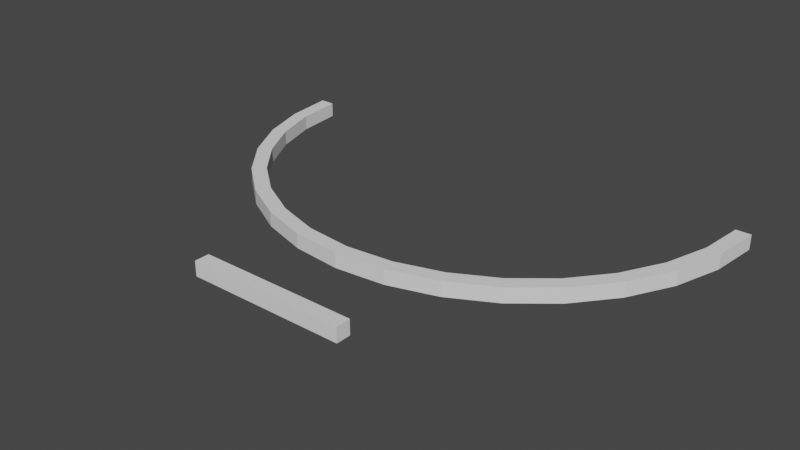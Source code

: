 # Source: deform.blend  (saved by Blender 3.0.42; exported with 4.5.12 LTS)
import bpy
from mathutils import Matrix  # noqa: F401  (used for matrix-valued properties, if any)

bpy.ops.wm.read_factory_settings(use_empty=True)
scene = bpy.context.scene
scene.name = 'Scene'

# ---- collections
col_collection = bpy.data.collections.new('Collection'); scene.collection.children.link(col_collection)

# ---- world
world_world = bpy.data.worlds.new('World'); scene.world = world_world
world_world.use_nodes = True; world_world.node_tree.nodes.clear()
_N = world_world.node_tree.nodes; _L = world_world.node_tree.links
n0 = _N.new('ShaderNodeOutputWorld'); n0.name = 'World Output'; n0.location = (300, 300)
n1 = _N.new('ShaderNodeBackground'); n1.name = 'Background'; n1.location = (10, 300)
n1.inputs[0].default_value = (0.05088, 0.05088, 0.05088, 1.0)
_L.new(n1.outputs[0], n0.inputs[0])
n0.is_active_output = True
world_world.color = (0.05088, 0.05088, 0.05088)
world_world.use_sun_shadow = False
world_world.sun_shadow_jitter_overblur = 0.0

# ---- meshes
me_cube = bpy.data.meshes.new('Cube')
me_cube.from_pydata([(-1.0, -1.0, -1.0), (-1.0, -1.0, 1.0), (-1.0, 1.0, -1.0), (-1.0, 1.0, 1.0), (1.0, -1.0, -1.0), (1.0, -1.0, 1.0), (1.0, 1.0, -1.0), (1.0, 1.0, 1.0), (0.0, 1.0, -1.0), (0.0, 1.0, 1.0), (0.0, -1.0, -1.0), (0.0, -1.0, 1.0), (-0.5, 1.0, -1.0), (-0.5, -1.0, 1.0), (-0.5, 1.0, 1.0), (-0.5, -1.0, -1.0), (0.5, 1.0, 1.0), (0.5, -1.0, -1.0), (0.5, 1.0, -1.0), (0.5, -1.0, 1.0), (0.25, 1.0, -1.0), (0.25, -1.0, 1.0), (0.25, 1.0, 1.0), (0.25, -1.0, -1.0), (0.75, 1.0, 1.0), (0.75, -1.0, -1.0), (0.75, 1.0, -1.0), (0.75, -1.0, 1.0), (-0.75, 1.0, -1.0), (-0.75, -1.0, 1.0), (-0.75, 1.0, 1.0), (-0.75, -1.0, -1.0), (-0.25, 1.0, 1.0), (-0.25, -1.0, -1.0), (-0.25, 1.0, -1.0), (-0.25, -1.0, 1.0), (0.375, 1.0, 1.0), (0.375, -1.0, -1.0), (0.375, 1.0, -1.0), (0.375, -1.0, 1.0), (0.625, 1.0, -1.0), (0.625, -1.0, 1.0), (0.625, 1.0, 1.0), (0.625, -1.0, -1.0), (0.875, 1.0, 1.0), (0.875, -1.0, -1.0), (0.875, 1.0, -1.0), (0.875, -1.0, 1.0), (-0.625, 1.0, 1.0), (-0.625, -1.0, -1.0), (-0.625, 1.0, -1.0), (-0.625, -1.0, 1.0), (-0.875, 1.0, -1.0), (-0.875, -1.0, 1.0), (-0.875, 1.0, 1.0), (-0.875, -1.0, -1.0), (-0.375, 1.0, -1.0), (-0.375, -1.0, 1.0), (-0.375, 1.0, 1.0), (-0.375, -1.0, -1.0), (-0.125, 1.0, 1.0), (-0.125, -1.0, -1.0), (-0.125, 1.0, -1.0), (-0.125, -1.0, 1.0), (0.125, 1.0, -1.0), (0.125, -1.0, 1.0), (0.125, 1.0, 1.0), (0.125, -1.0, -1.0)], [], [(0, 1, 3, 2), (46, 44, 7, 6), (6, 7, 5, 4), (55, 53, 1, 0), (46, 6, 4, 45), (54, 3, 1, 53), (66, 9, 11, 65), (62, 8, 10, 61), (67, 65, 11, 10), (62, 60, 9, 8), (50, 48, 14, 12), (50, 12, 15, 49), (58, 14, 13, 57), (59, 57, 13, 15), (43, 41, 19, 17), (42, 16, 19, 41), (38, 18, 17, 37), (38, 36, 16, 18), (64, 66, 22, 20), (64, 20, 23, 67), (37, 39, 21, 23), (36, 22, 21, 39), (44, 24, 27, 47), (45, 47, 27, 25), (40, 26, 25, 43), (40, 42, 24, 26), (52, 28, 31, 55), (52, 54, 30, 28), (48, 30, 29, 51), (49, 51, 29, 31), (61, 63, 35, 33), (60, 32, 35, 63), (56, 58, 32, 34), (56, 34, 33, 59), (16, 36, 39, 19), (17, 19, 39, 37), (20, 22, 36, 38), (20, 38, 37, 23), (18, 16, 42, 40), (18, 40, 43, 17), (24, 42, 41, 27), (25, 27, 41, 43), (4, 5, 47, 45), (7, 44, 47, 5), (26, 46, 45, 25), (26, 24, 44, 46), (15, 13, 51, 49), (14, 48, 51, 13), (28, 50, 49, 31), (28, 30, 48, 50), (2, 3, 54, 52), (2, 52, 55, 0), (30, 54, 53, 29), (31, 29, 53, 55), (12, 56, 59, 15), (12, 14, 58, 56), (33, 35, 57, 59), (32, 58, 57, 35), (9, 60, 63, 11), (10, 11, 63, 61), (34, 32, 60, 62), (34, 62, 61, 33), (8, 64, 67, 10), (8, 9, 66, 64), (23, 21, 65, 67), (22, 66, 65, 21)])
_uv = me_cube.uv_layers.new(name='UVMap')
_uv.uv.foreach_set('vector', [0.375, 0.0, 0.625, 0.0, 0.625, 0.25, 0.375, 0.25, 0.375, 0.4844, 0.625, 0.4844, 0.625, 0.5, 0.375, 0.5, 0.375, 0.5, 0.625, 0.5, 0.625, 0.75, 0.375, 0.75, 0.375, 0.9844, 0.625, 0.9844, 0.625, 1.0, 0.375, 1.0, 0.3594, 0.5, 0.375, 0.5, 0.375, 0.75, 0.3594, 0.75, 0.8594, 0.5, 0.875, 0.5, 0.875, 0.75, 0.8594, 0.75, 0.7344, 0.5, 0.75, 0.5, 0.75, 0.75, 0.7344, 0.75, 0.2344, 0.5, 0.25, 0.5, 0.25, 0.75, 0.2344, 0.75, 0.375, 0.8594, 0.625, 0.8594, 0.625, 0.875, 0.375, 0.875, 0.375, 0.3594, 0.625, 0.3594, 0.625, 0.375, 0.375, 0.375, 0.375, 0.2969, 0.625, 0.2969, 0.625, 0.3125, 0.375, 0.3125, 0.1719, 0.5, 0.1875, 0.5, 0.1875, 0.75, 0.1719, 0.75, 0.7969, 0.5, 0.8125, 0.5, 0.8125, 0.75, 0.7969, 0.75, 0.375, 0.9219, 0.625, 0.9219, 0.625, 0.9375, 0.375, 0.9375, 0.375, 0.7969, 0.625, 0.7969, 0.625, 0.8125, 0.375, 0.8125, 0.6719, 0.5, 0.6875, 0.5, 0.6875, 0.75, 0.6719, 0.75, 0.2969, 0.5, 0.3125, 0.5, 0.3125, 0.75, 0.2969, 0.75, 0.375, 0.4219, 0.625, 0.4219, 0.625, 0.4375, 0.375, 0.4375, 0.375, 0.3906, 0.625, 0.3906, 0.625, 0.4062, 0.375, 0.4062, 0.2656, 0.5, 0.2812, 0.5, 0.2812, 0.75, 0.2656, 0.75, 0.375, 0.8281, 0.625, 0.8281, 0.625, 0.8438, 0.375, 0.8438, 0.7031, 0.5, 0.7188, 0.5, 0.7188, 0.75, 0.7031, 0.75, 0.6406, 0.5, 0.6562, 0.5, 0.6562, 0.75, 0.6406, 0.75, 0.375, 0.7656, 0.625, 0.7656, 0.625, 0.7812, 0.375, 0.7812, 0.3281, 0.5, 0.3438, 0.5, 0.3438, 0.75, 0.3281, 0.75, 0.375, 0.4531, 0.625, 0.4531, 0.625, 0.4688, 0.375, 0.4688, 0.1406, 0.5, 0.1562, 0.5, 0.1562, 0.75, 0.1406, 0.75, 0.375, 0.2656, 0.625, 0.2656, 0.625, 0.2812, 0.375, 0.2812, 0.8281, 0.5, 0.8438, 0.5, 0.8438, 0.75, 0.8281, 0.75, 0.375, 0.9531, 0.625, 0.9531, 0.625, 0.9688, 0.375, 0.9688, 0.375, 0.8906, 0.625, 0.8906, 0.625, 0.9062, 0.375, 0.9062, 0.7656, 0.5, 0.7812, 0.5, 0.7812, 0.75, 0.7656, 0.75, 0.375, 0.3281, 0.625, 0.3281, 0.625, 0.3438, 0.375, 0.3438, 0.2031, 0.5, 0.2188, 0.5, 0.2188, 0.75, 0.2031, 0.75, 0.6875, 0.5, 0.7031, 0.5, 0.7031, 0.75, 0.6875, 0.75, 0.375, 0.8125, 0.625, 0.8125, 0.625, 0.8281, 0.375, 0.8281, 0.375, 0.4062, 0.625, 0.4062, 0.625, 0.4219, 0.375, 0.4219, 0.2812, 0.5, 0.2969, 0.5, 0.2969, 0.75, 0.2812, 0.75, 0.375, 0.4375, 0.625, 0.4375, 0.625, 0.4531, 0.375, 0.4531, 0.3125, 0.5, 0.3281, 0.5, 0.3281, 0.75, 0.3125, 0.75, 0.6562, 0.5, 0.6719, 0.5, 0.6719, 0.75, 0.6562, 0.75, 0.375, 0.7812, 0.625, 0.7812, 0.625, 0.7969, 0.375, 0.7969, 0.375, 0.75, 0.625, 0.75, 0.625, 0.7656, 0.375, 0.7656, 0.625, 0.5, 0.6406, 0.5, 0.6406, 0.75, 0.625, 0.75, 0.3438, 0.5, 0.3594, 0.5, 0.3594, 0.75, 0.3438, 0.75, 0.375, 0.4688, 0.625, 0.4688, 0.625, 0.4844, 0.375, 0.4844, 0.375, 0.9375, 0.625, 0.9375, 0.625, 0.9531, 0.375, 0.9531, 0.8125, 0.5, 0.8281, 0.5, 0.8281, 0.75, 0.8125, 0.75, 0.1562, 0.5, 0.1719, 0.5, 0.1719, 0.75, 0.1562, 0.75, 0.375, 0.2812, 0.625, 0.2812, 0.625, 0.2969, 0.375, 0.2969, 0.375, 0.25, 0.625, 0.25, 0.625, 0.2656, 0.375, 0.2656, 0.125, 0.5, 0.1406, 0.5, 0.1406, 0.75, 0.125, 0.75, 0.8438, 0.5, 0.8594, 0.5, 0.8594, 0.75, 0.8438, 0.75, 0.375, 0.9688, 0.625, 0.9688, 0.625, 0.9844, 0.375, 0.9844, 0.1875, 0.5, 0.2031, 0.5, 0.2031, 0.75, 0.1875, 0.75, 0.375, 0.3125, 0.625, 0.3125, 0.625, 0.3281, 0.375, 0.3281, 0.375, 0.9062, 0.625, 0.9062, 0.625, 0.9219, 0.375, 0.9219, 0.7812, 0.5, 0.7969, 0.5, 0.7969, 0.75, 0.7812, 0.75, 0.75, 0.5, 0.7656, 0.5, 0.7656, 0.75, 0.75, 0.75, 0.375, 0.875, 0.625, 0.875, 0.625, 0.8906, 0.375, 0.8906, 0.375, 0.3438, 0.625, 0.3438, 0.625, 0.3594, 0.375, 0.3594, 0.2188, 0.5, 0.2344, 0.5, 0.2344, 0.75, 0.2188, 0.75, 0.25, 0.5, 0.2656, 0.5, 0.2656, 0.75, 0.25, 0.75, 0.375, 0.375, 0.625, 0.375, 0.625, 0.3906, 0.375, 0.3906, 0.375, 0.8438, 0.625, 0.8438, 0.625, 0.8594, 0.375, 0.8594, 0.7188, 0.5, 0.7344, 0.5, 0.7344, 0.75, 0.7188, 0.75])
me_cube.use_remesh_fix_poles = True
me_cube.use_remesh_preserve_attributes = False
me_cube.update()
me_cube_001 = bpy.data.meshes.new('Cube.001')
me_cube_001.from_pydata([(-1.0, -1.0, -1.0), (-1.0, -1.0, 1.0), (-1.0, 1.0, -1.0), (-1.0, 1.0, 1.0), (1.0, -1.0, -1.0), (1.0, -1.0, 1.0), (1.0, 1.0, -1.0), (1.0, 1.0, 1.0), (0.9218, 1.0, -1.0), (0.8418, 1.0, -1.0), (0.7618, 1.0, -1.0), (0.6818, 1.0, -1.0), (0.6018, 1.0, -1.0), (0.5218, 1.0, -1.0), (0.4418, 1.0, -1.0), (0.3618, 1.0, -1.0), (0.2818, 1.0, -1.0), (0.2018, 1.0, -1.0), (0.1218, 1.0, -1.0), (0.04177, 1.0, -1.0), (-0.03823, 1.0, -1.0), (-0.1182, 1.0, -1.0), (-0.1982, 1.0, -1.0), (-0.2782, 1.0, -1.0), (-0.3582, 1.0, -1.0), (-0.4382, 1.0, -1.0), (-0.5182, 1.0, -1.0), (-0.5982, 1.0, -1.0), (-0.6782, 1.0, -1.0), (-0.7582, 1.0, -1.0), (-0.8382, 1.0, -1.0), (-0.9182, 1.0, -1.0), (-0.9182, 1.0, 1.0), (-0.8382, 1.0, 1.0), (-0.7582, 1.0, 1.0), (-0.6782, 1.0, 1.0), (-0.5982, 1.0, 1.0), (-0.5182, 1.0, 1.0), (-0.4382, 1.0, 1.0), (-0.3582, 1.0, 1.0), (-0.2782, 1.0, 1.0), (-0.1982, 1.0, 1.0), (-0.1182, 1.0, 1.0), (-0.03823, 1.0, 1.0), (0.04177, 1.0, 1.0), (0.1218, 1.0, 1.0), (0.2018, 1.0, 1.0), (0.2818, 1.0, 1.0), (0.3618, 1.0, 1.0), (0.4418, 1.0, 1.0), (0.5218, 1.0, 1.0), (0.6018, 1.0, 1.0), (0.6818, 1.0, 1.0), (0.7618, 1.0, 1.0), (0.8418, 1.0, 1.0), (0.9218, 1.0, 1.0), (-0.9182, -1.0, -1.0), (-0.8382, -1.0, -1.0), (-0.7582, -1.0, -1.0), (-0.6782, -1.0, -1.0), (-0.5982, -1.0, -1.0), (-0.5182, -1.0, -1.0), (-0.4382, -1.0, -1.0), (-0.3582, -1.0, -1.0), (-0.2782, -1.0, -1.0), (-0.1982, -1.0, -1.0), (-0.1182, -1.0, -1.0), (-0.03823, -1.0, -1.0), (0.04177, -1.0, -1.0), (0.1218, -1.0, -1.0), (0.2018, -1.0, -1.0), (0.2818, -1.0, -1.0), (0.3618, -1.0, -1.0), (0.4418, -1.0, -1.0), (0.5218, -1.0, -1.0), (0.6018, -1.0, -1.0), (0.6818, -1.0, -1.0), (0.7618, -1.0, -1.0), (0.8418, -1.0, -1.0), (0.9218, -1.0, -1.0), (0.9218, -1.0, 1.0), (0.8418, -1.0, 1.0), (0.7618, -1.0, 1.0), (0.6818, -1.0, 1.0), (0.6018, -1.0, 1.0), (0.5218, -1.0, 1.0), (0.4418, -1.0, 1.0), (0.3618, -1.0, 1.0), (0.2818, -1.0, 1.0), (0.2018, -1.0, 1.0), (0.1218, -1.0, 1.0), (0.04177, -1.0, 1.0), (-0.03823, -1.0, 1.0), (-0.1182, -1.0, 1.0), (-0.1982, -1.0, 1.0), (-0.2782, -1.0, 1.0), (-0.3582, -1.0, 1.0), (-0.4382, -1.0, 1.0), (-0.5182, -1.0, 1.0), (-0.5982, -1.0, 1.0), (-0.6782, -1.0, 1.0), (-0.7582, -1.0, 1.0), (-0.8382, -1.0, 1.0), (-0.9182, -1.0, 1.0)], [], [(0, 1, 3, 2), (8, 55, 7, 6), (6, 7, 5, 4), (56, 103, 1, 0), (8, 6, 4, 79), (32, 3, 1, 103), (7, 55, 80, 5), (55, 54, 81, 80), (54, 53, 82, 81), (53, 52, 83, 82), (52, 51, 84, 83), (51, 50, 85, 84), (50, 49, 86, 85), (49, 48, 87, 86), (48, 47, 88, 87), (47, 46, 89, 88), (46, 45, 90, 89), (45, 44, 91, 90), (44, 43, 92, 91), (43, 42, 93, 92), (42, 41, 94, 93), (41, 40, 95, 94), (40, 39, 96, 95), (39, 38, 97, 96), (38, 37, 98, 97), (37, 36, 99, 98), (36, 35, 100, 99), (35, 34, 101, 100), (34, 33, 102, 101), (33, 32, 103, 102), (2, 31, 56, 0), (31, 30, 57, 56), (30, 29, 58, 57), (29, 28, 59, 58), (28, 27, 60, 59), (27, 26, 61, 60), (26, 25, 62, 61), (25, 24, 63, 62), (24, 23, 64, 63), (23, 22, 65, 64), (22, 21, 66, 65), (21, 20, 67, 66), (20, 19, 68, 67), (19, 18, 69, 68), (18, 17, 70, 69), (17, 16, 71, 70), (16, 15, 72, 71), (15, 14, 73, 72), (14, 13, 74, 73), (13, 12, 75, 74), (12, 11, 76, 75), (11, 10, 77, 76), (10, 9, 78, 77), (9, 8, 79, 78), (4, 5, 80, 79), (79, 80, 81, 78), (78, 81, 82, 77), (77, 82, 83, 76), (76, 83, 84, 75), (75, 84, 85, 74), (74, 85, 86, 73), (73, 86, 87, 72), (72, 87, 88, 71), (71, 88, 89, 70), (70, 89, 90, 69), (69, 90, 91, 68), (68, 91, 92, 67), (67, 92, 93, 66), (66, 93, 94, 65), (65, 94, 95, 64), (64, 95, 96, 63), (63, 96, 97, 62), (62, 97, 98, 61), (61, 98, 99, 60), (60, 99, 100, 59), (59, 100, 101, 58), (58, 101, 102, 57), (57, 102, 103, 56), (2, 3, 32, 31), (31, 32, 33, 30), (30, 33, 34, 29), (29, 34, 35, 28), (28, 35, 36, 27), (27, 36, 37, 26), (26, 37, 38, 25), (25, 38, 39, 24), (24, 39, 40, 23), (23, 40, 41, 22), (22, 41, 42, 21), (21, 42, 43, 20), (20, 43, 44, 19), (19, 44, 45, 18), (18, 45, 46, 17), (17, 46, 47, 16), (16, 47, 48, 15), (15, 48, 49, 14), (14, 49, 50, 13), (13, 50, 51, 12), (12, 51, 52, 11), (11, 52, 53, 10), (10, 53, 54, 9), (9, 54, 55, 8)])
_uv = me_cube_001.uv_layers.new(name='UVMap')
_uv.uv.foreach_set('vector', [0.375, 0.0, 0.625, 0.0, 0.625, 0.25, 0.375, 0.25, 0.375, 0.4902, 0.625, 0.4902, 0.625, 0.5, 0.375, 0.5, 0.375, 0.5, 0.625, 0.5, 0.625, 0.75, 0.375, 0.75, 0.375, 0.9898, 0.625, 0.9898, 0.625, 1.0, 0.375, 1.0, 0.3652, 0.5, 0.375, 0.5, 0.375, 0.75, 0.3652, 0.75, 0.8648, 0.5, 0.875, 0.5, 0.875, 0.75, 0.8648, 0.75, 0.625, 0.5, 0.6348, 0.5, 0.6348, 0.75, 0.625, 0.75, 0.6348, 0.5, 0.6448, 0.5, 0.6448, 0.75, 0.6348, 0.75, 0.6448, 0.5, 0.6548, 0.5, 0.6548, 0.75, 0.6448, 0.75, 0.6548, 0.5, 0.6648, 0.5, 0.6648, 0.75, 0.6548, 0.75, 0.6648, 0.5, 0.6748, 0.5, 0.6748, 0.75, 0.6648, 0.75, 0.6748, 0.5, 0.6848, 0.5, 0.6848, 0.75, 0.6748, 0.75, 0.6848, 0.5, 0.6948, 0.5, 0.6948, 0.75, 0.6848, 0.75, 0.6948, 0.5, 0.7048, 0.5, 0.7048, 0.75, 0.6948, 0.75, 0.7048, 0.5, 0.7148, 0.5, 0.7148, 0.75, 0.7048, 0.75, 0.7148, 0.5, 0.7248, 0.5, 0.7248, 0.75, 0.7148, 0.75, 0.7248, 0.5, 0.7348, 0.5, 0.7348, 0.75, 0.7248, 0.75, 0.7348, 0.5, 0.7448, 0.5, 0.7448, 0.75, 0.7348, 0.75, 0.7448, 0.5, 0.7548, 0.5, 0.7548, 0.75, 0.7448, 0.75, 0.7548, 0.5, 0.7648, 0.5, 0.7648, 0.75, 0.7548, 0.75, 0.7648, 0.5, 0.7748, 0.5, 0.7748, 0.75, 0.7648, 0.75, 0.7748, 0.5, 0.7848, 0.5, 0.7848, 0.75, 0.7748, 0.75, 0.7848, 0.5, 0.7948, 0.5, 0.7948, 0.75, 0.7848, 0.75, 0.7948, 0.5, 0.8048, 0.5, 0.8048, 0.75, 0.7948, 0.75, 0.8048, 0.5, 0.8148, 0.5, 0.8148, 0.75, 0.8048, 0.75, 0.8148, 0.5, 0.8248, 0.5, 0.8248, 0.75, 0.8148, 0.75, 0.8248, 0.5, 0.8348, 0.5, 0.8348, 0.75, 0.8248, 0.75, 0.8348, 0.5, 0.8448, 0.5, 0.8448, 0.75, 0.8348, 0.75, 0.8448, 0.5, 0.8548, 0.5, 0.8548, 0.75, 0.8448, 0.75, 0.8548, 0.5, 0.8648, 0.5, 0.8648, 0.75, 0.8548, 0.75, 0.125, 0.5, 0.1352, 0.5, 0.1352, 0.75, 0.125, 0.75, 0.1352, 0.5, 0.1452, 0.5, 0.1452, 0.75, 0.1352, 0.75, 0.1452, 0.5, 0.1552, 0.5, 0.1552, 0.75, 0.1452, 0.75, 0.1552, 0.5, 0.1652, 0.5, 0.1652, 0.75, 0.1552, 0.75, 0.1652, 0.5, 0.1752, 0.5, 0.1752, 0.75, 0.1652, 0.75, 0.1752, 0.5, 0.1852, 0.5, 0.1852, 0.75, 0.1752, 0.75, 0.1852, 0.5, 0.1952, 0.5, 0.1952, 0.75, 0.1852, 0.75, 0.1952, 0.5, 0.2052, 0.5, 0.2052, 0.75, 0.1952, 0.75, 0.2052, 0.5, 0.2152, 0.5, 0.2152, 0.75, 0.2052, 0.75, 0.2152, 0.5, 0.2252, 0.5, 0.2252, 0.75, 0.2152, 0.75, 0.2252, 0.5, 0.2352, 0.5, 0.2352, 0.75, 0.2252, 0.75, 0.2352, 0.5, 0.2452, 0.5, 0.2452, 0.75, 0.2352, 0.75, 0.2452, 0.5, 0.2552, 0.5, 0.2552, 0.75, 0.2452, 0.75, 0.2552, 0.5, 0.2652, 0.5, 0.2652, 0.75, 0.2552, 0.75, 0.2652, 0.5, 0.2752, 0.5, 0.2752, 0.75, 0.2652, 0.75, 0.2752, 0.5, 0.2852, 0.5, 0.2852, 0.75, 0.2752, 0.75, 0.2852, 0.5, 0.2952, 0.5, 0.2952, 0.75, 0.2852, 0.75, 0.2952, 0.5, 0.3052, 0.5, 0.3052, 0.75, 0.2952, 0.75, 0.3052, 0.5, 0.3152, 0.5, 0.3152, 0.75, 0.3052, 0.75, 0.3152, 0.5, 0.3252, 0.5, 0.3252, 0.75, 0.3152, 0.75, 0.3252, 0.5, 0.3352, 0.5, 0.3352, 0.75, 0.3252, 0.75, 0.3352, 0.5, 0.3452, 0.5, 0.3452, 0.75, 0.3352, 0.75, 0.3452, 0.5, 0.3552, 0.5, 0.3552, 0.75, 0.3452, 0.75, 0.3552, 0.5, 0.3652, 0.5, 0.3652, 0.75, 0.3552, 0.75, 0.375, 0.75, 0.625, 0.75, 0.625, 0.7598, 0.375, 0.7598, 0.375, 0.7598, 0.625, 0.7598, 0.625, 0.7698, 0.375, 0.7698, 0.375, 0.7698, 0.625, 0.7698, 0.625, 0.7798, 0.375, 0.7798, 0.375, 0.7798, 0.625, 0.7798, 0.625, 0.7898, 0.375, 0.7898, 0.375, 0.7898, 0.625, 0.7898, 0.625, 0.7998, 0.375, 0.7998, 0.375, 0.7998, 0.625, 0.7998, 0.625, 0.8098, 0.375, 0.8098, 0.375, 0.8098, 0.625, 0.8098, 0.625, 0.8198, 0.375, 0.8198, 0.375, 0.8198, 0.625, 0.8198, 0.625, 0.8298, 0.375, 0.8298, 0.375, 0.8298, 0.625, 0.8298, 0.625, 0.8398, 0.375, 0.8398, 0.375, 0.8398, 0.625, 0.8398, 0.625, 0.8498, 0.375, 0.8498, 0.375, 0.8498, 0.625, 0.8498, 0.625, 0.8598, 0.375, 0.8598, 0.375, 0.8598, 0.625, 0.8598, 0.625, 0.8698, 0.375, 0.8698, 0.375, 0.8698, 0.625, 0.8698, 0.625, 0.8798, 0.375, 0.8798, 0.375, 0.8798, 0.625, 0.8798, 0.625, 0.8898, 0.375, 0.8898, 0.375, 0.8898, 0.625, 0.8898, 0.625, 0.8998, 0.375, 0.8998, 0.375, 0.8998, 0.625, 0.8998, 0.625, 0.9098, 0.375, 0.9098, 0.375, 0.9098, 0.625, 0.9098, 0.625, 0.9198, 0.375, 0.9198, 0.375, 0.9198, 0.625, 0.9198, 0.625, 0.9298, 0.375, 0.9298, 0.375, 0.9298, 0.625, 0.9298, 0.625, 0.9398, 0.375, 0.9398, 0.375, 0.9398, 0.625, 0.9398, 0.625, 0.9498, 0.375, 0.9498, 0.375, 0.9498, 0.625, 0.9498, 0.625, 0.9598, 0.375, 0.9598, 0.375, 0.9598, 0.625, 0.9598, 0.625, 0.9698, 0.375, 0.9698, 0.375, 0.9698, 0.625, 0.9698, 0.625, 0.9798, 0.375, 0.9798, 0.375, 0.9798, 0.625, 0.9798, 0.625, 0.9898, 0.375, 0.9898, 0.375, 0.25, 0.625, 0.25, 0.625, 0.2602, 0.375, 0.2602, 0.375, 0.2602, 0.625, 0.2602, 0.625, 0.2702, 0.375, 0.2702, 0.375, 0.2702, 0.625, 0.2702, 0.625, 0.2802, 0.375, 0.2802, 0.375, 0.2802, 0.625, 0.2802, 0.625, 0.2902, 0.375, 0.2902, 0.375, 0.2902, 0.625, 0.2902, 0.625, 0.3002, 0.375, 0.3002, 0.375, 0.3002, 0.625, 0.3002, 0.625, 0.3102, 0.375, 0.3102, 0.375, 0.3102, 0.625, 0.3102, 0.625, 0.3202, 0.375, 0.3202, 0.375, 0.3202, 0.625, 0.3202, 0.625, 0.3302, 0.375, 0.3302, 0.375, 0.3302, 0.625, 0.3302, 0.625, 0.3402, 0.375, 0.3402, 0.375, 0.3402, 0.625, 0.3402, 0.625, 0.3502, 0.375, 0.3502, 0.375, 0.3502, 0.625, 0.3502, 0.625, 0.3602, 0.375, 0.3602, 0.375, 0.3602, 0.625, 0.3602, 0.625, 0.3702, 0.375, 0.3702, 0.375, 0.3702, 0.625, 0.3702, 0.625, 0.3802, 0.375, 0.3802, 0.375, 0.3802, 0.625, 0.3802, 0.625, 0.3902, 0.375, 0.3902, 0.375, 0.3902, 0.625, 0.3902, 0.625, 0.4002, 0.375, 0.4002, 0.375, 0.4002, 0.625, 0.4002, 0.625, 0.4102, 0.375, 0.4102, 0.375, 0.4102, 0.625, 0.4102, 0.625, 0.4202, 0.375, 0.4202, 0.375, 0.4202, 0.625, 0.4202, 0.625, 0.4302, 0.375, 0.4302, 0.375, 0.4302, 0.625, 0.4302, 0.625, 0.4402, 0.375, 0.4402, 0.375, 0.4402, 0.625, 0.4402, 0.625, 0.4502, 0.375, 0.4502, 0.375, 0.4502, 0.625, 0.4502, 0.625, 0.4602, 0.375, 0.4602, 0.375, 0.4602, 0.625, 0.4602, 0.625, 0.4702, 0.375, 0.4702, 0.375, 0.4702, 0.625, 0.4702, 0.625, 0.4802, 0.375, 0.4802, 0.375, 0.4802, 0.625, 0.4802, 0.625, 0.4902, 0.375, 0.4902])
me_cube_001.use_remesh_fix_poles = True
me_cube_001.use_remesh_preserve_attributes = False
me_cube_001.update()

# ---- objects
ob_cube = bpy.data.objects.new('Cube', me_cube)
ob_cube_001 = bpy.data.objects.new('Cube.001', me_cube_001)
ob_empty = bpy.data.objects.new('Empty', None)

# ---- transforms, parenting, visibility, modifiers, constraints
ob_cube.location = (0.0, 0.0, 0.0)
ob_cube.scale = (18.04, 1.0, 1.0)
_m = ob_cube.modifiers.new('SimpleDeform', 'SIMPLE_DEFORM')
_m.deform_method = 'BEND'
_m.deform_axis = 'Z'
_m.origin = ob_empty
_m.factor = 3.142
_m.angle = 3.142
ob_cube_001.location = (0.0, -11.45, 0.0)
ob_cube_001.scale = (10.78, 1.0, 1.0)
ob_empty.location = (0.0, 22.03, 0.0)

# ---- collection membership
col_collection.objects.link(ob_cube)
col_collection.objects.link(ob_cube_001)
col_collection.objects.link(ob_empty)

# ---- scene / render settings (as saved in the file)
scene.frame_start = 1; scene.frame_end = 250; scene.frame_set(1)
scene.render.engine = 'BLENDER_EEVEE_NEXT'
scene.cycles.sampling_pattern = 'TABULATED_SOBOL'
scene.cycles.use_light_tree = False
scene.view_settings.view_transform = 'Filmic'
scene.unit_settings.scale_length = 0.001
bpy.context.view_layer.update()

# ---- added for rendering (the .blend has no active camera and no usable light): camera, sun
cam_auto = bpy.data.cameras.new('AutoCamera')
cam_auto.lens = 50.0
cam_auto.sensor_width = 36.0
cam_auto.clip_end = 1346.88
ob_auto_camera = bpy.data.objects.new('AutoCamera', cam_auto)
scene.collection.objects.link(ob_auto_camera)
ob_auto_camera.location = (76.7458, -81.5633, 61.3966)
ob_auto_camera.rotation_euler = (1.09748, -7.21219e-08, 0.694738)
scene.camera = ob_auto_camera
light_auto_sun = bpy.data.lights.new('AutoSun', 'SUN')
light_auto_sun.energy = 3.0
light_auto_sun.angle = 0.0523599
ob_auto_sun = bpy.data.objects.new('AutoSun', light_auto_sun)
scene.collection.objects.link(ob_auto_sun)
ob_auto_sun.rotation_euler = (0.872665, 0.174533, 0.523599)
bpy.context.view_layer.update()
